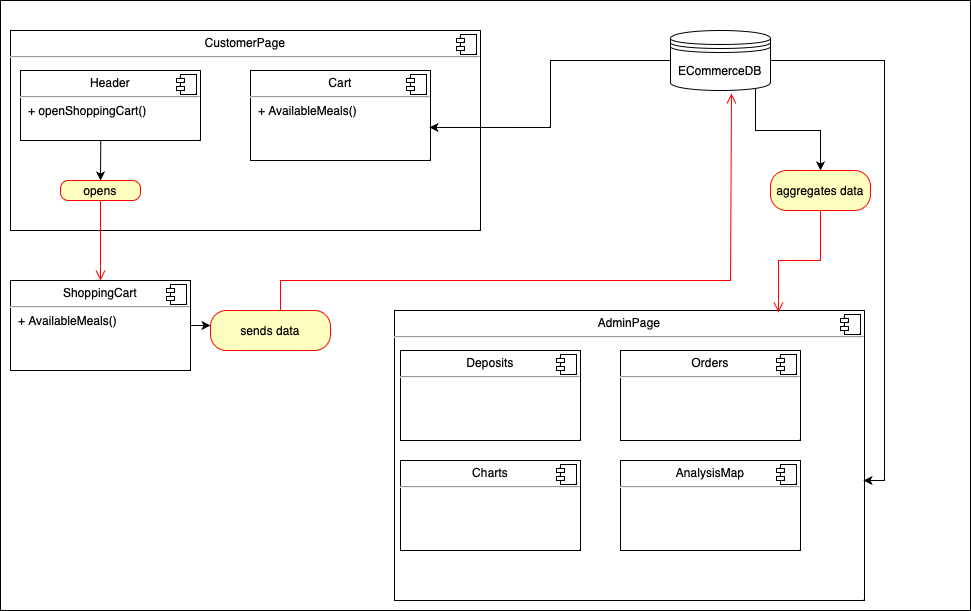

The diagram above was exported from draw.io. Its source (the exported page's mxGraphModel, read from the mxfile embedded in the PNG):
<mxGraphModel dx="1194" dy="656" grid="1" gridSize="10" guides="1" tooltips="1" connect="1" arrows="1" fold="1" page="1" pageScale="1" pageWidth="827" pageHeight="1169" math="0" shadow="0">
  <root>
    <mxCell id="0" />
    <mxCell id="1" parent="0" />
    <mxCell id="nnBEX61X3ynFA_BLcjXZ-50" value="" style="verticalLabelPosition=bottom;verticalAlign=top;html=1;shape=mxgraph.basic.rect;fillColor2=none;strokeWidth=1;size=20;indent=5;" vertex="1" parent="1">
      <mxGeometry x="20" y="20" width="970" height="610" as="geometry" />
    </mxCell>
    <mxCell id="nnBEX61X3ynFA_BLcjXZ-7" value="&lt;p style=&quot;margin:0px;margin-top:6px;text-align:center;&quot;&gt;CustomerPage&lt;/p&gt;&lt;hr&gt;&lt;p style=&quot;margin:0px;margin-left:8px;&quot;&gt;&lt;br&gt;&lt;/p&gt;" style="align=left;overflow=fill;html=1;dropTarget=0;whiteSpace=wrap;" vertex="1" parent="1">
      <mxGeometry x="30" y="50" width="470" height="200" as="geometry" />
    </mxCell>
    <mxCell id="nnBEX61X3ynFA_BLcjXZ-8" value="" style="shape=component;jettyWidth=8;jettyHeight=4;" vertex="1" parent="nnBEX61X3ynFA_BLcjXZ-7">
      <mxGeometry x="1" width="20" height="20" relative="1" as="geometry">
        <mxPoint x="-24" y="4" as="offset" />
      </mxGeometry>
    </mxCell>
    <mxCell id="nnBEX61X3ynFA_BLcjXZ-26" style="edgeStyle=orthogonalEdgeStyle;rounded=0;orthogonalLoop=1;jettySize=auto;html=1;exitX=0.446;exitY=1.003;exitDx=0;exitDy=0;entryX=0.5;entryY=0;entryDx=0;entryDy=0;exitPerimeter=0;" edge="1" parent="1" source="nnBEX61X3ynFA_BLcjXZ-9" target="nnBEX61X3ynFA_BLcjXZ-22">
      <mxGeometry relative="1" as="geometry">
        <Array as="points" />
      </mxGeometry>
    </mxCell>
    <mxCell id="nnBEX61X3ynFA_BLcjXZ-9" value="&lt;p style=&quot;margin:0px;margin-top:6px;text-align:center;&quot;&gt;Header&lt;/p&gt;&lt;hr&gt;&lt;p style=&quot;margin:0px;margin-left:8px;&quot;&gt;+ openShoppingCart()&lt;br&gt;&lt;/p&gt;" style="align=left;overflow=fill;html=1;dropTarget=0;whiteSpace=wrap;" vertex="1" parent="1">
      <mxGeometry x="40" y="90" width="180" height="70" as="geometry" />
    </mxCell>
    <mxCell id="nnBEX61X3ynFA_BLcjXZ-10" value="" style="shape=component;jettyWidth=8;jettyHeight=4;" vertex="1" parent="nnBEX61X3ynFA_BLcjXZ-9">
      <mxGeometry x="1" width="20" height="20" relative="1" as="geometry">
        <mxPoint x="-24" y="4" as="offset" />
      </mxGeometry>
    </mxCell>
    <mxCell id="nnBEX61X3ynFA_BLcjXZ-11" value="&lt;p style=&quot;margin:0px;margin-top:6px;text-align:center;&quot;&gt;Cart&lt;/p&gt;&lt;hr&gt;&lt;p style=&quot;margin:0px;margin-left:8px;&quot;&gt;+ AvailableMeals()&lt;/p&gt;" style="align=left;overflow=fill;html=1;dropTarget=0;whiteSpace=wrap;" vertex="1" parent="1">
      <mxGeometry x="270" y="90" width="180" height="90" as="geometry" />
    </mxCell>
    <mxCell id="nnBEX61X3ynFA_BLcjXZ-12" value="" style="shape=component;jettyWidth=8;jettyHeight=4;" vertex="1" parent="nnBEX61X3ynFA_BLcjXZ-11">
      <mxGeometry x="1" width="20" height="20" relative="1" as="geometry">
        <mxPoint x="-24" y="4" as="offset" />
      </mxGeometry>
    </mxCell>
    <mxCell id="nnBEX61X3ynFA_BLcjXZ-15" value="&lt;p style=&quot;margin:0px;margin-top:6px;text-align:center;&quot;&gt;AdminPage&lt;/p&gt;&lt;hr&gt;&lt;p style=&quot;margin:0px;margin-left:8px;&quot;&gt;&lt;br&gt;&lt;/p&gt;" style="align=left;overflow=fill;html=1;dropTarget=0;whiteSpace=wrap;" vertex="1" parent="1">
      <mxGeometry x="414" y="330" width="470" height="290" as="geometry" />
    </mxCell>
    <mxCell id="nnBEX61X3ynFA_BLcjXZ-16" value="" style="shape=component;jettyWidth=8;jettyHeight=4;" vertex="1" parent="nnBEX61X3ynFA_BLcjXZ-15">
      <mxGeometry x="1" width="20" height="20" relative="1" as="geometry">
        <mxPoint x="-24" y="4" as="offset" />
      </mxGeometry>
    </mxCell>
    <mxCell id="nnBEX61X3ynFA_BLcjXZ-34" style="edgeStyle=orthogonalEdgeStyle;rounded=0;orthogonalLoop=1;jettySize=auto;html=1;entryX=0.003;entryY=0.358;entryDx=0;entryDy=0;entryPerimeter=0;" edge="1" parent="1" source="nnBEX61X3ynFA_BLcjXZ-20" target="nnBEX61X3ynFA_BLcjXZ-31">
      <mxGeometry relative="1" as="geometry" />
    </mxCell>
    <mxCell id="nnBEX61X3ynFA_BLcjXZ-20" value="&lt;p style=&quot;margin:0px;margin-top:6px;text-align:center;&quot;&gt;ShoppingCart&lt;/p&gt;&lt;hr&gt;&lt;p style=&quot;margin:0px;margin-left:8px;&quot;&gt;+ AvailableMeals()&lt;/p&gt;" style="align=left;overflow=fill;html=1;dropTarget=0;whiteSpace=wrap;" vertex="1" parent="1">
      <mxGeometry x="30" y="300" width="180" height="90" as="geometry" />
    </mxCell>
    <mxCell id="nnBEX61X3ynFA_BLcjXZ-21" value="" style="shape=component;jettyWidth=8;jettyHeight=4;" vertex="1" parent="nnBEX61X3ynFA_BLcjXZ-20">
      <mxGeometry x="1" width="20" height="20" relative="1" as="geometry">
        <mxPoint x="-24" y="4" as="offset" />
      </mxGeometry>
    </mxCell>
    <mxCell id="nnBEX61X3ynFA_BLcjXZ-22" value="opens" style="rounded=1;whiteSpace=wrap;html=1;arcSize=40;fontColor=#000000;fillColor=#ffffc0;strokeColor=#ff0000;" vertex="1" parent="1">
      <mxGeometry x="80" y="200" width="80" height="20" as="geometry" />
    </mxCell>
    <mxCell id="nnBEX61X3ynFA_BLcjXZ-23" value="" style="edgeStyle=orthogonalEdgeStyle;html=1;verticalAlign=bottom;endArrow=open;endSize=8;strokeColor=#ff0000;rounded=0;" edge="1" source="nnBEX61X3ynFA_BLcjXZ-22" parent="1" target="nnBEX61X3ynFA_BLcjXZ-20">
      <mxGeometry relative="1" as="geometry">
        <mxPoint x="120" y="270" as="targetPoint" />
        <Array as="points" />
      </mxGeometry>
    </mxCell>
    <mxCell id="nnBEX61X3ynFA_BLcjXZ-28" style="edgeStyle=orthogonalEdgeStyle;rounded=0;orthogonalLoop=1;jettySize=auto;html=1;entryX=0.994;entryY=0.633;entryDx=0;entryDy=0;entryPerimeter=0;" edge="1" parent="1" source="nnBEX61X3ynFA_BLcjXZ-27" target="nnBEX61X3ynFA_BLcjXZ-11">
      <mxGeometry relative="1" as="geometry" />
    </mxCell>
    <mxCell id="nnBEX61X3ynFA_BLcjXZ-30" style="edgeStyle=orthogonalEdgeStyle;rounded=0;orthogonalLoop=1;jettySize=auto;html=1;" edge="1" parent="1" source="nnBEX61X3ynFA_BLcjXZ-27">
      <mxGeometry relative="1" as="geometry">
        <mxPoint x="883" y="500" as="targetPoint" />
        <Array as="points">
          <mxPoint x="904" y="80" />
          <mxPoint x="904" y="500" />
        </Array>
      </mxGeometry>
    </mxCell>
    <mxCell id="nnBEX61X3ynFA_BLcjXZ-46" style="edgeStyle=orthogonalEdgeStyle;rounded=0;orthogonalLoop=1;jettySize=auto;html=1;exitX=0.85;exitY=0.95;exitDx=0;exitDy=0;exitPerimeter=0;entryX=0.5;entryY=0;entryDx=0;entryDy=0;" edge="1" parent="1" source="nnBEX61X3ynFA_BLcjXZ-27" target="nnBEX61X3ynFA_BLcjXZ-44">
      <mxGeometry relative="1" as="geometry" />
    </mxCell>
    <mxCell id="nnBEX61X3ynFA_BLcjXZ-27" value="ECommerceDB" style="shape=datastore;whiteSpace=wrap;html=1;" vertex="1" parent="1">
      <mxGeometry x="690" y="50" width="100" height="60" as="geometry" />
    </mxCell>
    <mxCell id="nnBEX61X3ynFA_BLcjXZ-31" value="sends data" style="rounded=1;whiteSpace=wrap;html=1;arcSize=40;fontColor=#000000;fillColor=#ffffc0;strokeColor=#ff0000;" vertex="1" parent="1">
      <mxGeometry x="230" y="330" width="120" height="40" as="geometry" />
    </mxCell>
    <mxCell id="nnBEX61X3ynFA_BLcjXZ-32" value="" style="edgeStyle=orthogonalEdgeStyle;html=1;verticalAlign=bottom;endArrow=open;endSize=8;strokeColor=#ff0000;rounded=0;entryX=0.61;entryY=1.05;entryDx=0;entryDy=0;entryPerimeter=0;" edge="1" source="nnBEX61X3ynFA_BLcjXZ-31" parent="1" target="nnBEX61X3ynFA_BLcjXZ-27">
      <mxGeometry relative="1" as="geometry">
        <mxPoint x="300" y="420" as="targetPoint" />
        <Array as="points">
          <mxPoint x="300" y="300" />
          <mxPoint x="750" y="300" />
        </Array>
      </mxGeometry>
    </mxCell>
    <mxCell id="nnBEX61X3ynFA_BLcjXZ-35" value="&lt;p style=&quot;margin:0px;margin-top:6px;text-align:center;&quot;&gt;Deposits&lt;/p&gt;&lt;hr&gt;&lt;p style=&quot;margin:0px;margin-left:8px;&quot;&gt;&lt;br&gt;&lt;/p&gt;" style="align=left;overflow=fill;html=1;dropTarget=0;whiteSpace=wrap;" vertex="1" parent="1">
      <mxGeometry x="420" y="370" width="180" height="90" as="geometry" />
    </mxCell>
    <mxCell id="nnBEX61X3ynFA_BLcjXZ-36" value="" style="shape=component;jettyWidth=8;jettyHeight=4;" vertex="1" parent="nnBEX61X3ynFA_BLcjXZ-35">
      <mxGeometry x="1" width="20" height="20" relative="1" as="geometry">
        <mxPoint x="-24" y="4" as="offset" />
      </mxGeometry>
    </mxCell>
    <mxCell id="nnBEX61X3ynFA_BLcjXZ-37" value="&lt;p style=&quot;margin:0px;margin-top:6px;text-align:center;&quot;&gt;Orders&lt;/p&gt;&lt;hr&gt;&lt;p style=&quot;margin:0px;margin-left:8px;&quot;&gt;&lt;br&gt;&lt;/p&gt;" style="align=left;overflow=fill;html=1;dropTarget=0;whiteSpace=wrap;" vertex="1" parent="1">
      <mxGeometry x="640" y="370" width="180" height="90" as="geometry" />
    </mxCell>
    <mxCell id="nnBEX61X3ynFA_BLcjXZ-38" value="" style="shape=component;jettyWidth=8;jettyHeight=4;" vertex="1" parent="nnBEX61X3ynFA_BLcjXZ-37">
      <mxGeometry x="1" width="20" height="20" relative="1" as="geometry">
        <mxPoint x="-24" y="4" as="offset" />
      </mxGeometry>
    </mxCell>
    <mxCell id="nnBEX61X3ynFA_BLcjXZ-39" value="&lt;p style=&quot;margin:0px;margin-top:6px;text-align:center;&quot;&gt;Charts&lt;/p&gt;&lt;hr&gt;&lt;p style=&quot;margin:0px;margin-left:8px;&quot;&gt;&lt;br&gt;&lt;/p&gt;" style="align=left;overflow=fill;html=1;dropTarget=0;whiteSpace=wrap;" vertex="1" parent="1">
      <mxGeometry x="420" y="480" width="180" height="90" as="geometry" />
    </mxCell>
    <mxCell id="nnBEX61X3ynFA_BLcjXZ-40" value="" style="shape=component;jettyWidth=8;jettyHeight=4;" vertex="1" parent="nnBEX61X3ynFA_BLcjXZ-39">
      <mxGeometry x="1" width="20" height="20" relative="1" as="geometry">
        <mxPoint x="-24" y="4" as="offset" />
      </mxGeometry>
    </mxCell>
    <mxCell id="nnBEX61X3ynFA_BLcjXZ-41" value="&lt;p style=&quot;margin:0px;margin-top:6px;text-align:center;&quot;&gt;AnalysisMap&lt;/p&gt;&lt;hr&gt;&lt;p style=&quot;margin:0px;margin-left:8px;&quot;&gt;&lt;br&gt;&lt;/p&gt;" style="align=left;overflow=fill;html=1;dropTarget=0;whiteSpace=wrap;" vertex="1" parent="1">
      <mxGeometry x="640" y="480" width="180" height="90" as="geometry" />
    </mxCell>
    <mxCell id="nnBEX61X3ynFA_BLcjXZ-42" value="" style="shape=component;jettyWidth=8;jettyHeight=4;" vertex="1" parent="nnBEX61X3ynFA_BLcjXZ-41">
      <mxGeometry x="1" width="20" height="20" relative="1" as="geometry">
        <mxPoint x="-24" y="4" as="offset" />
      </mxGeometry>
    </mxCell>
    <mxCell id="nnBEX61X3ynFA_BLcjXZ-44" value="aggregates data" style="rounded=1;whiteSpace=wrap;html=1;arcSize=40;fontColor=#000000;fillColor=#ffffc0;strokeColor=#ff0000;" vertex="1" parent="1">
      <mxGeometry x="790" y="190" width="100" height="40" as="geometry" />
    </mxCell>
    <mxCell id="nnBEX61X3ynFA_BLcjXZ-45" value="" style="edgeStyle=orthogonalEdgeStyle;html=1;verticalAlign=bottom;endArrow=open;endSize=8;strokeColor=#ff0000;rounded=0;entryX=0.817;entryY=0.007;entryDx=0;entryDy=0;entryPerimeter=0;" edge="1" source="nnBEX61X3ynFA_BLcjXZ-44" parent="1" target="nnBEX61X3ynFA_BLcjXZ-15">
      <mxGeometry relative="1" as="geometry">
        <mxPoint x="830" y="290" as="targetPoint" />
      </mxGeometry>
    </mxCell>
  </root>
</mxGraphModel>